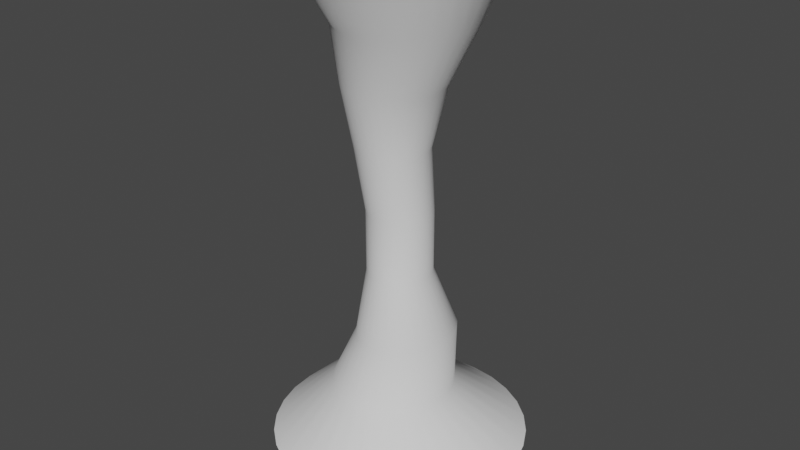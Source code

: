 # Source: tornado.blend  (saved by Blender 3.6.11; exported with 4.5.12 LTS)
import bpy
from mathutils import Matrix  # noqa: F401  (used for matrix-valued properties, if any)

bpy.ops.wm.read_factory_settings(use_empty=True)
scene = bpy.context.scene
scene.name = 'Scene'

# ---- collections
col_collection = bpy.data.collections.new('Collection'); scene.collection.children.link(col_collection)

# ---- world
world_world = bpy.data.worlds.new('World'); scene.world = world_world
world_world.use_nodes = True; world_world.node_tree.nodes.clear()
_N = world_world.node_tree.nodes; _L = world_world.node_tree.links
n0 = _N.new('ShaderNodeOutputWorld'); n0.name = 'World Output'; n0.location = (300, 300)
n1 = _N.new('ShaderNodeBackground'); n1.name = 'Background'; n1.location = (10, 300)
n1.inputs[0].default_value = (0.05088, 0.05088, 0.05088, 1.0)
_L.new(n1.outputs[0], n0.inputs[0])
n0.is_active_output = True
world_world.color = (0.05088, 0.05088, 0.05088)
world_world.use_sun_shadow = False
world_world.sun_shadow_jitter_overblur = 0.0

# ---- meshes
me_cylinder = bpy.data.meshes.new('Cylinder')
me_cylinder.from_pydata([(-1.213e-08, 2.624, -1.0), (-1.254e-08, 1.998, 9.0), (0.5119, 2.574, -1.0), (0.3898, 1.96, 9.0), (1.004, 2.424, -1.0), (0.7646, 1.846, 9.0), (1.458, 2.182, -1.0), (1.11, 1.661, 9.0), (1.855, 1.855, -1.0), (1.413, 1.413, 9.0), (2.182, 1.458, -1.0), (1.661, 1.11, 9.0), (2.424, 1.004, -1.0), (1.846, 0.7646, 9.0), (2.574, 0.5119, -1.0), (1.96, 0.3898, 9.0), (2.624, -2.562e-08, -1.0), (1.998, -1.487e-08, 9.0), (2.574, -0.5119, -1.0), (1.96, -0.3898, 9.0), (2.424, -1.004, -1.0), (1.846, -0.7646, 9.0), (2.182, -1.458, -1.0), (1.661, -1.11, 9.0), (1.855, -1.855, -1.0), (1.413, -1.413, 9.0), (1.458, -2.182, -1.0), (1.11, -1.661, 9.0), (1.004, -2.424, -1.0), (0.7646, -1.846, 9.0), (0.5119, -2.574, -1.0), (0.3898, -1.96, 9.0), (-1.213e-08, -2.624, -1.0), (-1.254e-08, -1.998, 9.0), (-0.5119, -2.574, -1.0), (-0.3898, -1.96, 9.0), (-1.004, -2.424, -1.0), (-0.7646, -1.846, 9.0), (-1.458, -2.182, -1.0), (-1.11, -1.661, 9.0), (-1.855, -1.855, -1.0), (-1.413, -1.413, 9.0), (-2.182, -1.458, -1.0), (-1.661, -1.11, 9.0), (-2.424, -1.004, -1.0), (-1.846, -0.7646, 9.0), (-2.574, -0.5119, -1.0), (-1.96, -0.3898, 9.0), (-2.624, -2.562e-08, -1.0), (-1.998, -1.487e-08, 9.0), (-2.574, 0.5119, -1.0), (-1.96, 0.3898, 9.0), (-2.424, 1.004, -1.0), (-1.846, 0.7646, 9.0), (-2.182, 1.458, -1.0), (-1.661, 1.11, 9.0), (-1.855, 1.855, -1.0), (-1.413, 1.413, 9.0), (-1.458, 2.182, -1.0), (-1.11, 1.661, 9.0), (-1.004, 2.424, -1.0), (-0.7646, 1.846, 9.0), (-0.5119, 2.574, -1.0), (-0.3898, 1.96, 9.0), (3.33e-09, 0.6568, 4.0), (0.1281, 0.6442, 4.0), (0.2514, 0.6068, 4.0), (0.3649, 0.5461, 4.0), (0.4645, 0.4645, 4.0), (0.5461, 0.3649, 4.0), (0.6068, 0.2514, 4.0), (0.6442, 0.1281, 4.0), (0.6568, 3.844e-09, 4.0), (0.6442, -0.1281, 4.0), (0.6068, -0.2514, 4.0), (0.5461, -0.3649, 4.0), (0.4645, -0.4645, 4.0), (0.3649, -0.5461, 4.0), (0.2514, -0.6068, 4.0), (0.1281, -0.6442, 4.0), (3.33e-09, -0.6568, 4.0), (-0.1281, -0.6442, 4.0), (-0.2514, -0.6068, 4.0), (-0.3649, -0.5461, 4.0), (-0.4645, -0.4645, 4.0), (-0.5461, -0.3649, 4.0), (-0.6068, -0.2514, 4.0), (-0.6442, -0.1281, 4.0), (-0.6568, 3.844e-09, 4.0), (-0.6442, 0.1281, 4.0), (-0.6068, 0.2514, 4.0), (-0.5461, 0.3649, 4.0), (-0.4645, 0.4645, 4.0), (-0.3649, 0.5461, 4.0), (-0.2514, 0.6068, 4.0), (-0.1281, 0.6442, 4.0), (-0.1322, 1.0, 6.5), (0.06293, 0.9808, 6.5), (0.2505, 0.9239, 6.5), (0.4234, 0.8315, 6.5), (0.5749, 0.7071, 6.5), (0.6993, 0.5556, 6.5), (0.7917, 0.3827, 6.5), (0.8486, 0.1951, 6.5), (0.8678, 0.0, 6.5), (0.8486, -0.1951, 6.5), (0.7917, -0.3827, 6.5), (0.6993, -0.5556, 6.5), (0.5749, -0.7071, 6.5), (0.4234, -0.8315, 6.5), (0.2505, -0.9239, 6.5), (0.06293, -0.9808, 6.5), (-0.1322, -1.0, 6.5), (-0.3273, -0.9808, 6.5), (-0.5148, -0.9239, 6.5), (-0.6877, -0.8315, 6.5), (-0.8393, -0.7071, 6.5), (-0.9636, -0.5556, 6.5), (-1.056, -0.3827, 6.5), (-1.113, -0.1951, 6.5), (-1.132, 0.0, 6.5), (-1.113, 0.1951, 6.5), (-1.056, 0.3827, 6.5), (-0.9636, 0.5556, 6.5), (-0.8393, 0.7071, 6.5), (-0.6877, 0.8315, 6.5), (-0.5148, 0.9239, 6.5), (-0.3273, 0.9808, 6.5), (-4.551e-10, 0.6524, 2.714), (0.1273, 0.6398, 2.714), (0.2497, 0.6027, 2.714), (0.3624, 0.5424, 2.714), (0.4613, 0.4613, 2.714), (0.5424, 0.3624, 2.714), (0.6027, 0.2497, 2.714), (0.6398, 0.1273, 2.714), (0.6524, 3.26e-09, 2.714), (0.6398, -0.1273, 2.714), (0.6027, -0.2497, 2.714), (0.5424, -0.3624, 2.714), (0.4613, -0.4613, 2.714), (0.3624, -0.5424, 2.714), (0.2497, -0.6027, 2.714), (0.1273, -0.6398, 2.714), (-4.551e-10, -0.6524, 2.714), (-0.1273, -0.6398, 2.714), (-0.2497, -0.6027, 2.714), (-0.3624, -0.5424, 2.714), (-0.4613, -0.4613, 2.714), (-0.5424, -0.3624, 2.714), (-0.6027, -0.2497, 2.714), (-0.6398, -0.1273, 2.714), (-0.6524, 3.26e-09, 2.714), (-0.6398, 0.1273, 2.714), (-0.6027, 0.2497, 2.714), (-0.5424, 0.3624, 2.714), (-0.4613, 0.4613, 2.714), (-0.3624, 0.5424, 2.714), (-0.2497, 0.6027, 2.714), (-0.1273, 0.6398, 2.714), (-0.03043, 0.7213, 5.25), (0.1075, 0.6795, 5.25), (0.2347, 0.6115, 5.25), (0.3461, 0.52, 5.25), (0.4376, 0.4086, 5.25), (0.5056, 0.2814, 5.25), (0.5474, 0.1435, 5.25), (0.5615, 2.28e-09, 5.25), (0.5474, -0.1435, 5.25), (0.5056, -0.2814, 5.25), (0.4376, -0.4086, 5.25), (0.3461, -0.52, 5.25), (0.2347, -0.6115, 5.25), (0.1075, -0.6795, 5.25), (-0.03043, -0.7213, 5.25), (-0.1739, -0.7354, 5.25), (-0.3174, -0.7213, 5.25), (-0.4553, -0.6795, 5.25), (-0.5825, -0.6115, 5.25), (-0.6939, -0.52, 5.25), (-0.7854, -0.4086, 5.25), (-0.8534, -0.2814, 5.25), (-0.8952, -0.1435, 5.25), (-0.9093, 2.28e-09, 5.25), (-0.8952, 0.1435, 5.25), (-0.8534, 0.2814, 5.25), (-0.7854, 0.4086, 5.25), (-0.6939, 0.52, 5.25), (-0.5825, 0.6115, 5.25), (-0.4553, 0.6795, 5.25), (-0.3174, 0.7213, 5.25), (-0.1739, 0.7354, 5.25), (0.1322, 1.343, 7.696), (0.3941, 1.317, 7.696), (0.6461, 1.241, 7.696), (0.8782, 1.117, 7.696), (1.082, 0.9495, 7.696), (1.249, 0.746, 7.696), (1.373, 0.5139, 7.696), (1.449, 0.262, 7.696), (1.475, -5.109e-09, 7.696), (1.449, -0.262, 7.696), (1.373, -0.5139, 7.696), (1.249, -0.746, 7.696), (1.082, -0.9495, 7.696), (0.8782, -1.117, 7.696), (0.6461, -1.241, 7.696), (0.3941, -1.317, 7.696), (0.1322, -1.343, 7.696), (-0.1298, -1.317, 7.696), (-0.3817, -1.241, 7.696), (-0.6139, -1.117, 7.696), (-0.8174, -0.9495, 7.696), (-0.9844, -0.746, 7.696), (-1.108, -0.5139, 7.696), (-1.185, -0.262, 7.696), (-1.211, -5.109e-09, 7.696), (-1.185, 0.262, 7.696), (-1.108, 0.5139, 7.696), (-0.9844, 0.746, 7.696), (-0.8174, 0.9495, 7.696), (-0.6139, 1.117, 7.696), (-0.3817, 1.241, 7.696), (-0.1298, 1.317, 7.696), (0.07039, 1.228, 0.1195), (0.3053, 1.157, 0.1195), (0.5218, 1.041, 0.1195), (0.7115, 0.8854, 0.1195), (0.8673, 0.6957, 0.1195), (0.983, 0.4792, 0.1195), (1.054, 0.2443, 0.1195), (1.078, -1.228e-08, 0.1195), (1.054, -0.2443, 0.1195), (0.983, -0.4792, 0.1195), (0.8673, -0.6957, 0.1195), (0.7115, -0.8854, 0.1195), (0.5218, -1.041, 0.1195), (0.3053, -1.157, 0.1195), (0.07039, -1.228, 0.1195), (-0.1739, -1.252, 0.1195), (-0.4182, -1.228, 0.1195), (-0.6531, -1.157, 0.1195), (-0.8696, -1.041, 0.1195), (-1.059, -0.8854, 0.1195), (-1.215, -0.6957, 0.1195), (-1.331, -0.4792, 0.1195), (-1.402, -0.2443, 0.1195), (-1.426, -1.228e-08, 0.1195), (-1.402, 0.2443, 0.1195), (-1.331, 0.4792, 0.1195), (-1.215, 0.6957, 0.1195), (-1.059, 0.8854, 0.1195), (-0.8696, 1.041, 0.1195), (-0.6531, 1.157, 0.1195), (-0.4182, 1.228, 0.1195), (-0.1739, 1.252, 0.1195), (0.1809, 1.102, 1.459), (-0.00193, 1.081, 1.459), (-0.1777, 1.018, 1.459), (-0.3397, 0.9166, 1.459), (-0.4817, 0.7795, 1.459), (-0.5982, 0.6124, 1.459), (-0.6848, 0.4219, 1.459), (-0.7381, 0.2151, 1.459), (-0.7561, -6.475e-09, 1.459), (-0.7381, -0.2151, 1.459), (-0.6848, -0.4219, 1.459), (-0.5982, -0.6124, 1.459), (-0.4817, -0.7795, 1.459), (-0.3397, -0.9166, 1.459), (-0.1777, -1.018, 1.459), (-0.00193, -1.081, 1.459), (0.1809, -1.102, 1.459), (0.3636, -1.081, 1.459), (0.5394, -1.018, 1.459), (0.7014, -0.9166, 1.459), (0.8434, -0.7795, 1.459), (0.9599, -0.6124, 1.459), (1.046, -0.4219, 1.459), (1.1, -0.2151, 1.459), (1.118, -6.475e-09, 1.459), (1.1, 0.2151, 1.459), (1.046, 0.4219, 1.459), (0.9599, 0.6124, 1.459), (0.8434, 0.7795, 1.459), (0.7014, 0.9166, 1.459), (0.5394, 1.018, 1.459), (0.3636, 1.081, 1.459)], [], [(192, 1, 3, 193), (193, 3, 5, 194), (194, 5, 7, 195), (195, 7, 9, 196), (196, 9, 11, 197), (197, 11, 13, 198), (198, 13, 15, 199), (199, 15, 17, 200), (200, 17, 19, 201), (201, 19, 21, 202), (202, 21, 23, 203), (203, 23, 25, 204), (204, 25, 27, 205), (205, 27, 29, 206), (206, 29, 31, 207), (207, 31, 33, 208), (208, 33, 35, 209), (209, 35, 37, 210), (210, 37, 39, 211), (211, 39, 41, 212), (212, 41, 43, 213), (213, 43, 45, 214), (214, 45, 47, 215), (215, 47, 49, 216), (216, 49, 51, 217), (217, 51, 53, 218), (218, 53, 55, 219), (219, 55, 57, 220), (220, 57, 59, 221), (221, 59, 61, 222), (222, 61, 63, 223), (223, 63, 1, 192), (159, 95, 64, 128), (158, 94, 95, 159), (157, 93, 94, 158), (156, 92, 93, 157), (155, 91, 92, 156), (154, 90, 91, 155), (153, 89, 90, 154), (152, 88, 89, 153), (151, 87, 88, 152), (150, 86, 87, 151), (149, 85, 86, 150), (148, 84, 85, 149), (147, 83, 84, 148), (146, 82, 83, 147), (145, 81, 82, 146), (144, 80, 81, 145), (143, 79, 80, 144), (142, 78, 79, 143), (141, 77, 78, 142), (140, 76, 77, 141), (139, 75, 76, 140), (138, 74, 75, 139), (137, 73, 74, 138), (136, 72, 73, 137), (135, 71, 72, 136), (134, 70, 71, 135), (133, 69, 70, 134), (132, 68, 69, 133), (131, 67, 68, 132), (130, 66, 67, 131), (129, 65, 66, 130), (128, 64, 65, 129), (190, 127, 96, 191), (189, 126, 127, 190), (188, 125, 126, 189), (187, 124, 125, 188), (186, 123, 124, 187), (185, 122, 123, 186), (184, 121, 122, 185), (183, 120, 121, 184), (182, 119, 120, 183), (181, 118, 119, 182), (180, 117, 118, 181), (179, 116, 117, 180), (178, 115, 116, 179), (177, 114, 115, 178), (176, 113, 114, 177), (175, 112, 113, 176), (174, 111, 112, 175), (173, 110, 111, 174), (172, 109, 110, 173), (171, 108, 109, 172), (170, 107, 108, 171), (169, 106, 107, 170), (168, 105, 106, 169), (167, 104, 105, 168), (166, 103, 104, 167), (165, 102, 103, 166), (164, 101, 102, 165), (163, 100, 101, 164), (162, 99, 100, 163), (161, 98, 99, 162), (160, 97, 98, 161), (191, 96, 97, 160), (257, 256, 255, 254), (257, 254, 253, 258), (64, 191, 160, 65), (65, 160, 161, 66), (66, 161, 162, 67), (67, 162, 163, 68), (68, 163, 164, 69), (69, 164, 165, 70), (70, 165, 166, 71), (71, 166, 167, 72), (72, 167, 168, 73), (73, 168, 169, 74), (74, 169, 170, 75), (75, 170, 171, 76), (76, 171, 172, 77), (77, 172, 173, 78), (78, 173, 174, 79), (79, 174, 175, 80), (80, 175, 176, 81), (81, 176, 177, 82), (82, 177, 178, 83), (83, 178, 179, 84), (84, 179, 180, 85), (85, 180, 181, 86), (86, 181, 182, 87), (87, 182, 183, 88), (88, 183, 184, 89), (89, 184, 185, 90), (90, 185, 186, 91), (91, 186, 187, 92), (92, 187, 188, 93), (93, 188, 189, 94), (94, 189, 190, 95), (95, 190, 191, 64), (127, 223, 192, 96), (126, 222, 223, 127), (125, 221, 222, 126), (124, 220, 221, 125), (123, 219, 220, 124), (122, 218, 219, 123), (121, 217, 218, 122), (120, 216, 217, 121), (119, 215, 216, 120), (118, 214, 215, 119), (117, 213, 214, 118), (116, 212, 213, 117), (115, 211, 212, 116), (114, 210, 211, 115), (113, 209, 210, 114), (112, 208, 209, 113), (111, 207, 208, 112), (110, 206, 207, 111), (109, 205, 206, 110), (108, 204, 205, 109), (107, 203, 204, 108), (106, 202, 203, 107), (105, 201, 202, 106), (104, 200, 201, 105), (103, 199, 200, 104), (102, 198, 199, 103), (101, 197, 198, 102), (100, 196, 197, 101), (99, 195, 196, 100), (98, 194, 195, 99), (97, 193, 194, 98), (96, 192, 193, 97), (0, 255, 224, 2), (2, 224, 225, 4), (4, 225, 226, 6), (6, 226, 227, 8), (8, 227, 228, 10), (10, 228, 229, 12), (12, 229, 230, 14), (14, 230, 231, 16), (16, 231, 232, 18), (18, 232, 233, 20), (20, 233, 234, 22), (22, 234, 235, 24), (24, 235, 236, 26), (26, 236, 237, 28), (28, 237, 238, 30), (30, 238, 239, 32), (32, 239, 240, 34), (34, 240, 241, 36), (36, 241, 242, 38), (38, 242, 243, 40), (40, 243, 244, 42), (42, 244, 245, 44), (44, 245, 246, 46), (46, 246, 247, 48), (48, 247, 248, 50), (50, 248, 249, 52), (52, 249, 250, 54), (54, 250, 251, 56), (56, 251, 252, 58), (58, 252, 253, 60), (60, 253, 254, 62), (62, 254, 255, 0), (258, 253, 252, 259), (259, 252, 251, 260), (260, 251, 250, 261), (261, 250, 249, 262), (262, 249, 248, 263), (263, 248, 247, 264), (264, 247, 246, 265), (265, 246, 245, 266), (266, 245, 244, 267), (267, 244, 243, 268), (268, 243, 242, 269), (269, 242, 241, 270), (270, 241, 240, 271), (271, 240, 239, 272), (272, 239, 238, 273), (273, 238, 237, 274), (274, 237, 236, 275), (275, 236, 235, 276), (276, 235, 234, 277), (277, 234, 233, 278), (278, 233, 232, 279), (279, 232, 231, 280), (280, 231, 230, 281), (281, 230, 229, 282), (282, 229, 228, 283), (283, 228, 227, 284), (284, 227, 226, 285), (285, 226, 225, 286), (286, 225, 224, 287), (256, 128, 129, 287), (255, 256, 287, 224), (130, 286, 287, 129), (131, 285, 286, 130), (132, 284, 285, 131), (133, 283, 284, 132), (134, 282, 283, 133), (135, 281, 282, 134), (136, 280, 281, 135), (137, 279, 280, 136), (138, 278, 279, 137), (139, 277, 278, 138), (140, 276, 277, 139), (141, 275, 276, 140), (142, 274, 275, 141), (143, 273, 274, 142), (144, 272, 273, 143), (145, 271, 272, 144), (146, 270, 271, 145), (147, 269, 270, 146), (148, 268, 269, 147), (149, 267, 268, 148), (150, 266, 267, 149), (151, 265, 266, 150), (152, 264, 265, 151), (153, 263, 264, 152), (154, 262, 263, 153), (155, 261, 262, 154), (156, 260, 261, 155), (157, 259, 260, 156), (158, 258, 259, 157), (159, 257, 258, 158), (159, 128, 256, 257)])
me_cylinder.polygons.foreach_set('use_smooth', [True] * 256)
_uv = me_cylinder.uv_layers.new(name='UVMap')
_uv.uv.foreach_set('vector', [1.0, 0.8696, 1.0, 1.0, 0.9688, 1.0, 0.9688, 0.8696, 0.9688, 0.8696, 0.9688, 1.0, 0.9375, 1.0, 0.9375, 0.8696, 0.9375, 0.8696, 0.9375, 1.0, 0.9062, 1.0, 0.9062, 0.8696, 0.9062, 0.8696, 0.9062, 1.0, 0.875, 1.0, 0.875, 0.8696, 0.875, 0.8696, 0.875, 1.0, 0.8438, 1.0, 0.8438, 0.8696, 0.8438, 0.8696, 0.8438, 1.0, 0.8125, 1.0, 0.8125, 0.8696, 0.8125, 0.8696, 0.8125, 1.0, 0.7812, 1.0, 0.7812, 0.8696, 0.7812, 0.8696, 0.7812, 1.0, 0.75, 1.0, 0.75, 0.8696, 0.75, 0.8696, 0.75, 1.0, 0.7188, 1.0, 0.7188, 0.8696, 0.7188, 0.8696, 0.7188, 1.0, 0.6875, 1.0, 0.6875, 0.8696, 0.6875, 0.8696, 0.6875, 1.0, 0.6562, 1.0, 0.6562, 0.8696, 0.6562, 0.8696, 0.6562, 1.0, 0.625, 1.0, 0.625, 0.8696, 0.625, 0.8696, 0.625, 1.0, 0.5938, 1.0, 0.5938, 0.8696, 0.5938, 0.8696, 0.5938, 1.0, 0.5625, 1.0, 0.5625, 0.8696, 0.5625, 0.8696, 0.5625, 1.0, 0.5312, 1.0, 0.5312, 0.8696, 0.5312, 0.8696, 0.5312, 1.0, 0.5, 1.0, 0.5, 0.8696, 0.5, 0.8696, 0.5, 1.0, 0.4688, 1.0, 0.4688, 0.8696, 0.4688, 0.8696, 0.4688, 1.0, 0.4375, 1.0, 0.4375, 0.8696, 0.4375, 0.8696, 0.4375, 1.0, 0.4062, 1.0, 0.4062, 0.8696, 0.4062, 0.8696, 0.4062, 1.0, 0.375, 1.0, 0.375, 0.8696, 0.375, 0.8696, 0.375, 1.0, 0.3438, 1.0, 0.3438, 0.8696, 0.3438, 0.8696, 0.3438, 1.0, 0.3125, 1.0, 0.3125, 0.8696, 0.3125, 0.8696, 0.3125, 1.0, 0.2812, 1.0, 0.2812, 0.8696, 0.2812, 0.8696, 0.2812, 1.0, 0.25, 1.0, 0.25, 0.8696, 0.25, 0.8696, 0.25, 1.0, 0.2188, 1.0, 0.2188, 0.8696, 0.2188, 0.8696, 0.2188, 1.0, 0.1875, 1.0, 0.1875, 0.8696, 0.1875, 0.8696, 0.1875, 1.0, 0.1562, 1.0, 0.1562, 0.8696, 0.1562, 0.8696, 0.1562, 1.0, 0.125, 1.0, 0.125, 0.8696, 0.125, 0.8696, 0.125, 1.0, 0.09375, 1.0, 0.09375, 0.8696, 0.09375, 0.8696, 0.09375, 1.0, 0.0625, 1.0, 0.0625, 0.8696, 0.0625, 0.8696, 0.0625, 1.0, 0.03125, 1.0, 0.03125, 0.8696, 0.03125, 0.8696, 0.03125, 1.0, 0.0, 1.0, 0.0, 0.8696, 0.03125, 0.3714, 0.03125, 0.5, 0.0, 0.5, 0.0, 0.3714, 0.0625, 0.3714, 0.0625, 0.5, 0.03125, 0.5, 0.03125, 0.3714, 0.09375, 0.3714, 0.09375, 0.5, 0.0625, 0.5, 0.0625, 0.3714, 0.125, 0.3714, 0.125, 0.5, 0.09375, 0.5, 0.09375, 0.3714, 0.1562, 0.3714, 0.1562, 0.5, 0.125, 0.5, 0.125, 0.3714, 0.1875, 0.3714, 0.1875, 0.5, 0.1562, 0.5, 0.1562, 0.3714, 0.2188, 0.3714, 0.2188, 0.5, 0.1875, 0.5, 0.1875, 0.3714, 0.25, 0.3714, 0.25, 0.5, 0.2188, 0.5, 0.2188, 0.3714, 0.2812, 0.3714, 0.2812, 0.5, 0.25, 0.5, 0.25, 0.3714, 0.3125, 0.3714, 0.3125, 0.5, 0.2812, 0.5, 0.2812, 0.3714, 0.3438, 0.3714, 0.3438, 0.5, 0.3125, 0.5, 0.3125, 0.3714, 0.375, 0.3714, 0.375, 0.5, 0.3438, 0.5, 0.3438, 0.3714, 0.4062, 0.3714, 0.4062, 0.5, 0.375, 0.5, 0.375, 0.3714, 0.4375, 0.3714, 0.4375, 0.5, 0.4062, 0.5, 0.4062, 0.3714, 0.4688, 0.3714, 0.4688, 0.5, 0.4375, 0.5, 0.4375, 0.3714, 0.5, 0.3714, 0.5, 0.5, 0.4688, 0.5, 0.4688, 0.3714, 0.5312, 0.3714, 0.5312, 0.5, 0.5, 0.5, 0.5, 0.3714, 0.5625, 0.3714, 0.5625, 0.5, 0.5312, 0.5, 0.5312, 0.3714, 0.5938, 0.3714, 0.5938, 0.5, 0.5625, 0.5, 0.5625, 0.3714, 0.625, 0.3714, 0.625, 0.5, 0.5938, 0.5, 0.5938, 0.3714, 0.6562, 0.3714, 0.6562, 0.5, 0.625, 0.5, 0.625, 0.3714, 0.6875, 0.3714, 0.6875, 0.5, 0.6562, 0.5, 0.6562, 0.3714, 0.7188, 0.3714, 0.7188, 0.5, 0.6875, 0.5, 0.6875, 0.3714, 0.75, 0.3714, 0.75, 0.5, 0.7188, 0.5, 0.7188, 0.3714, 0.7812, 0.3714, 0.7812, 0.5, 0.75, 0.5, 0.75, 0.3714, 0.8125, 0.3714, 0.8125, 0.5, 0.7812, 0.5, 0.7812, 0.3714, 0.8438, 0.3714, 0.8438, 0.5, 0.8125, 0.5, 0.8125, 0.3714, 0.875, 0.3714, 0.875, 0.5, 0.8438, 0.5, 0.8438, 0.3714, 0.9062, 0.3714, 0.9062, 0.5, 0.875, 0.5, 0.875, 0.3714, 0.9375, 0.3714, 0.9375, 0.5, 0.9062, 0.5, 0.9062, 0.3714, 0.9688, 0.3714, 0.9688, 0.5, 0.9375, 0.5, 0.9375, 0.3714, 1.0, 0.3714, 1.0, 0.5, 0.9688, 0.5, 0.9688, 0.3714, 0.03125, 0.625, 0.03125, 0.75, 0.0, 0.75, 0.0, 0.625, 0.0625, 0.625, 0.0625, 0.75, 0.03125, 0.75, 0.03125, 0.625, 0.09375, 0.625, 0.09375, 0.75, 0.0625, 0.75, 0.0625, 0.625, 0.125, 0.625, 0.125, 0.75, 0.09375, 0.75, 0.09375, 0.625, 0.1562, 0.625, 0.1562, 0.75, 0.125, 0.75, 0.125, 0.625, 0.1875, 0.625, 0.1875, 0.75, 0.1562, 0.75, 0.1562, 0.625, 0.2188, 0.625, 0.2188, 0.75, 0.1875, 0.75, 0.1875, 0.625, 0.25, 0.625, 0.25, 0.75, 0.2188, 0.75, 0.2188, 0.625, 0.2812, 0.625, 0.2812, 0.75, 0.25, 0.75, 0.25, 0.625, 0.3125, 0.625, 0.3125, 0.75, 0.2812, 0.75, 0.2812, 0.625, 0.3438, 0.625, 0.3438, 0.75, 0.3125, 0.75, 0.3125, 0.625, 0.375, 0.625, 0.375, 0.75, 0.3438, 0.75, 0.3438, 0.625, 0.4062, 0.625, 0.4062, 0.75, 0.375, 0.75, 0.375, 0.625, 0.4375, 0.625, 0.4375, 0.75, 0.4062, 0.75, 0.4062, 0.625, 0.4688, 0.625, 0.4688, 0.75, 0.4375, 0.75, 0.4375, 0.625, 0.5, 0.625, 0.5, 0.75, 0.4688, 0.75, 0.4688, 0.625, 0.5312, 0.625, 0.5312, 0.75, 0.5, 0.75, 0.5, 0.625, 0.5625, 0.625, 0.5625, 0.75, 0.5312, 0.75, 0.5312, 0.625, 0.5938, 0.625, 0.5938, 0.75, 0.5625, 0.75, 0.5625, 0.625, 0.625, 0.625, 0.625, 0.75, 0.5938, 0.75, 0.5938, 0.625, 0.6562, 0.625, 0.6562, 0.75, 0.625, 0.75, 0.625, 0.625, 0.6875, 0.625, 0.6875, 0.75, 0.6562, 0.75, 0.6562, 0.625, 0.7188, 0.625, 0.7188, 0.75, 0.6875, 0.75, 0.6875, 0.625, 0.75, 0.625, 0.75, 0.75, 0.7188, 0.75, 0.7188, 0.625, 0.7812, 0.625, 0.7812, 0.75, 0.75, 0.75, 0.75, 0.625, 0.8125, 0.625, 0.8125, 0.75, 0.7812, 0.75, 0.7812, 0.625, 0.8438, 0.625, 0.8438, 0.75, 0.8125, 0.75, 0.8125, 0.625, 0.875, 0.625, 0.875, 0.75, 0.8438, 0.75, 0.8438, 0.625, 0.9062, 0.625, 0.9062, 0.75, 0.875, 0.75, 0.875, 0.625, 0.9375, 0.625, 0.9375, 0.75, 0.9062, 0.75, 0.9062, 0.625, 0.9688, 0.625, 0.9688, 0.75, 0.9375, 0.75, 0.9375, 0.625, 1.0, 0.625, 1.0, 0.75, 0.9688, 0.75, 0.9688, 0.625, 0.03125, 0.2459, 0.0, 0.2459, 0.0, 0.112, 0.03125, 0.112, 0.03125, 0.2459, 0.03125, 0.112, 0.0625, 0.112, 0.0625, 0.2459, 1.0, 0.5, 1.0, 0.625, 0.9688, 0.625, 0.9688, 0.5, 0.9688, 0.5, 0.9688, 0.625, 0.9375, 0.625, 0.9375, 0.5, 0.9375, 0.5, 0.9375, 0.625, 0.9062, 0.625, 0.9062, 0.5, 0.9062, 0.5, 0.9062, 0.625, 0.875, 0.625, 0.875, 0.5, 0.875, 0.5, 0.875, 0.625, 0.8438, 0.625, 0.8438, 0.5, 0.8438, 0.5, 0.8438, 0.625, 0.8125, 0.625, 0.8125, 0.5, 0.8125, 0.5, 0.8125, 0.625, 0.7812, 0.625, 0.7812, 0.5, 0.7812, 0.5, 0.7812, 0.625, 0.75, 0.625, 0.75, 0.5, 0.75, 0.5, 0.75, 0.625, 0.7188, 0.625, 0.7188, 0.5, 0.7188, 0.5, 0.7188, 0.625, 0.6875, 0.625, 0.6875, 0.5, 0.6875, 0.5, 0.6875, 0.625, 0.6562, 0.625, 0.6562, 0.5, 0.6562, 0.5, 0.6562, 0.625, 0.625, 0.625, 0.625, 0.5, 0.625, 0.5, 0.625, 0.625, 0.5938, 0.625, 0.5938, 0.5, 0.5938, 0.5, 0.5938, 0.625, 0.5625, 0.625, 0.5625, 0.5, 0.5625, 0.5, 0.5625, 0.625, 0.5312, 0.625, 0.5312, 0.5, 0.5312, 0.5, 0.5312, 0.625, 0.5, 0.625, 0.5, 0.5, 0.5, 0.5, 0.5, 0.625, 0.4688, 0.625, 0.4688, 0.5, 0.4688, 0.5, 0.4688, 0.625, 0.4375, 0.625, 0.4375, 0.5, 0.4375, 0.5, 0.4375, 0.625, 0.4062, 0.625, 0.4062, 0.5, 0.4062, 0.5, 0.4062, 0.625, 0.375, 0.625, 0.375, 0.5, 0.375, 0.5, 0.375, 0.625, 0.3438, 0.625, 0.3438, 0.5, 0.3438, 0.5, 0.3438, 0.625, 0.3125, 0.625, 0.3125, 0.5, 0.3125, 0.5, 0.3125, 0.625, 0.2812, 0.625, 0.2812, 0.5, 0.2812, 0.5, 0.2812, 0.625, 0.25, 0.625, 0.25, 0.5, 0.25, 0.5, 0.25, 0.625, 0.2188, 0.625, 0.2188, 0.5, 0.2188, 0.5, 0.2188, 0.625, 0.1875, 0.625, 0.1875, 0.5, 0.1875, 0.5, 0.1875, 0.625, 0.1562, 0.625, 0.1562, 0.5, 0.1562, 0.5, 0.1562, 0.625, 0.125, 0.625, 0.125, 0.5, 0.125, 0.5, 0.125, 0.625, 0.09375, 0.625, 0.09375, 0.5, 0.09375, 0.5, 0.09375, 0.625, 0.0625, 0.625, 0.0625, 0.5, 0.0625, 0.5, 0.0625, 0.625, 0.03125, 0.625, 0.03125, 0.5, 0.03125, 0.5, 0.03125, 0.625, 0.0, 0.625, 0.0, 0.5, 0.03125, 0.75, 0.03125, 0.8696, 0.0, 0.8696, 0.0, 0.75, 0.0625, 0.75, 0.0625, 0.8696, 0.03125, 0.8696, 0.03125, 0.75, 0.09375, 0.75, 0.09375, 0.8696, 0.0625, 0.8696, 0.0625, 0.75, 0.125, 0.75, 0.125, 0.8696, 0.09375, 0.8696, 0.09375, 0.75, 0.1562, 0.75, 0.1562, 0.8696, 0.125, 0.8696, 0.125, 0.75, 0.1875, 0.75, 0.1875, 0.8696, 0.1562, 0.8696, 0.1562, 0.75, 0.2188, 0.75, 0.2188, 0.8696, 0.1875, 0.8696, 0.1875, 0.75, 0.25, 0.75, 0.25, 0.8696, 0.2188, 0.8696, 0.2188, 0.75, 0.2812, 0.75, 0.2812, 0.8696, 0.25, 0.8696, 0.25, 0.75, 0.3125, 0.75, 0.3125, 0.8696, 0.2812, 0.8696, 0.2812, 0.75, 0.3438, 0.75, 0.3438, 0.8696, 0.3125, 0.8696, 0.3125, 0.75, 0.375, 0.75, 0.375, 0.8696, 0.3438, 0.8696, 0.3438, 0.75, 0.4062, 0.75, 0.4062, 0.8696, 0.375, 0.8696, 0.375, 0.75, 0.4375, 0.75, 0.4375, 0.8696, 0.4062, 0.8696, 0.4062, 0.75, 0.4688, 0.75, 0.4688, 0.8696, 0.4375, 0.8696, 0.4375, 0.75, 0.5, 0.75, 0.5, 0.8696, 0.4688, 0.8696, 0.4688, 0.75, 0.5312, 0.75, 0.5312, 0.8696, 0.5, 0.8696, 0.5, 0.75, 0.5625, 0.75, 0.5625, 0.8696, 0.5312, 0.8696, 0.5312, 0.75, 0.5938, 0.75, 0.5938, 0.8696, 0.5625, 0.8696, 0.5625, 0.75, 0.625, 0.75, 0.625, 0.8696, 0.5938, 0.8696, 0.5938, 0.75, 0.6562, 0.75, 0.6562, 0.8696, 0.625, 0.8696, 0.625, 0.75, 0.6875, 0.75, 0.6875, 0.8696, 0.6562, 0.8696, 0.6562, 0.75, 0.7188, 0.75, 0.7188, 0.8696, 0.6875, 0.8696, 0.6875, 0.75, 0.75, 0.75, 0.75, 0.8696, 0.7188, 0.8696, 0.7188, 0.75, 0.7812, 0.75, 0.7812, 0.8696, 0.75, 0.8696, 0.75, 0.75, 0.8125, 0.75, 0.8125, 0.8696, 0.7812, 0.8696, 0.7812, 0.75, 0.8438, 0.75, 0.8438, 0.8696, 0.8125, 0.8696, 0.8125, 0.75, 0.875, 0.75, 0.875, 0.8696, 0.8438, 0.8696, 0.8438, 0.75, 0.9062, 0.75, 0.9062, 0.8696, 0.875, 0.8696, 0.875, 0.75, 0.9375, 0.75, 0.9375, 0.8696, 0.9062, 0.8696, 0.9062, 0.75, 0.9688, 0.75, 0.9688, 0.8696, 0.9375, 0.8696, 0.9375, 0.75, 1.0, 0.75, 1.0, 0.8696, 0.9688, 0.8696, 0.9688, 0.75, 1.0, 0.0, 1.0, 0.112, 0.9688, 0.112, 0.9688, 0.0, 0.9688, 0.0, 0.9688, 0.112, 0.9375, 0.112, 0.9375, 0.0, 0.9375, 0.0, 0.9375, 0.112, 0.9062, 0.112, 0.9062, 0.0, 0.9062, 0.0, 0.9062, 0.112, 0.875, 0.112, 0.875, 0.0, 0.875, 0.0, 0.875, 0.112, 0.8438, 0.112, 0.8438, 0.0, 0.8438, 0.0, 0.8438, 0.112, 0.8125, 0.112, 0.8125, 0.0, 0.8125, 0.0, 0.8125, 0.112, 0.7813, 0.112, 0.7812, 0.0, 0.7812, 0.0, 0.7813, 0.112, 0.75, 0.112, 0.75, 0.0, 0.75, 0.0, 0.75, 0.112, 0.7188, 0.112, 0.7188, 0.0, 0.7188, 0.0, 0.7188, 0.112, 0.6875, 0.112, 0.6875, 0.0, 0.6875, 0.0, 0.6875, 0.112, 0.6562, 0.112, 0.6562, 0.0, 0.6562, 0.0, 0.6562, 0.112, 0.625, 0.112, 0.625, 0.0, 0.625, 0.0, 0.625, 0.112, 0.5938, 0.112, 0.5938, 0.0, 0.5938, 0.0, 0.5938, 0.112, 0.5625, 0.112, 0.5625, 0.0, 0.5625, 0.0, 0.5625, 0.112, 0.5312, 0.112, 0.5312, 0.0, 0.5312, 0.0, 0.5312, 0.112, 0.5, 0.112, 0.5, 0.0, 0.5, 0.0, 0.5, 0.112, 0.4688, 0.112, 0.4688, 0.0, 0.4688, 0.0, 0.4688, 0.112, 0.4375, 0.112, 0.4375, 0.0, 0.4375, 0.0, 0.4375, 0.112, 0.4062, 0.112, 0.4062, 0.0, 0.4062, 0.0, 0.4062, 0.112, 0.375, 0.112, 0.375, 0.0, 0.375, 0.0, 0.375, 0.112, 0.3438, 0.112, 0.3438, 0.0, 0.3438, 0.0, 0.3438, 0.112, 0.3125, 0.112, 0.3125, 0.0, 0.3125, 0.0, 0.3125, 0.112, 0.2812, 0.112, 0.2812, 0.0, 0.2812, 0.0, 0.2812, 0.112, 0.25, 0.112, 0.25, 0.0, 0.25, 0.0, 0.25, 0.112, 0.2187, 0.112, 0.2188, 0.0, 0.2188, 0.0, 0.2187, 0.112, 0.1875, 0.112, 0.1875, 0.0, 0.1875, 0.0, 0.1875, 0.112, 0.1562, 0.112, 0.1562, 0.0, 0.1562, 0.0, 0.1562, 0.112, 0.125, 0.112, 0.125, 0.0, 0.125, 0.0, 0.125, 0.112, 0.09375, 0.112, 0.09375, 0.0, 0.09375, 0.0, 0.09375, 0.112, 0.0625, 0.112, 0.0625, 0.0, 0.0625, 0.0, 0.0625, 0.112, 0.03125, 0.112, 0.03125, 0.0, 0.03125, 0.0, 0.03125, 0.112, 0.0, 0.112, 0.0, 0.0, 0.0625, 0.2459, 0.0625, 0.112, 0.09375, 0.112, 0.09375, 0.2459, 0.09375, 0.2459, 0.09375, 0.112, 0.125, 0.112, 0.125, 0.2459, 0.125, 0.2459, 0.125, 0.112, 0.1562, 0.112, 0.1562, 0.2459, 0.1562, 0.2459, 0.1562, 0.112, 0.1875, 0.112, 0.1875, 0.2459, 0.1875, 0.2459, 0.1875, 0.112, 0.2187, 0.112, 0.2188, 0.2459, 0.2188, 0.2459, 0.2187, 0.112, 0.25, 0.112, 0.25, 0.2459, 0.25, 0.2459, 0.25, 0.112, 0.2812, 0.112, 0.2812, 0.2459, 0.2812, 0.2459, 0.2812, 0.112, 0.3125, 0.112, 0.3125, 0.2459, 0.3125, 0.2459, 0.3125, 0.112, 0.3438, 0.112, 0.3438, 0.2459, 0.3438, 0.2459, 0.3438, 0.112, 0.375, 0.112, 0.375, 0.2459, 0.375, 0.2459, 0.375, 0.112, 0.4062, 0.112, 0.4062, 0.2459, 0.4062, 0.2459, 0.4062, 0.112, 0.4375, 0.112, 0.4375, 0.2459, 0.4375, 0.2459, 0.4375, 0.112, 0.4688, 0.112, 0.4687, 0.2459, 0.4687, 0.2459, 0.4688, 0.112, 0.5, 0.112, 0.5, 0.2459, 0.5, 0.2459, 0.5, 0.112, 0.5312, 0.112, 0.5312, 0.2459, 0.5312, 0.2459, 0.5312, 0.112, 0.5625, 0.112, 0.5625, 0.2459, 0.5625, 0.2459, 0.5625, 0.112, 0.5938, 0.112, 0.5937, 0.2459, 0.5937, 0.2459, 0.5938, 0.112, 0.625, 0.112, 0.625, 0.2459, 0.625, 0.2459, 0.625, 0.112, 0.6562, 0.112, 0.6562, 0.2459, 0.6562, 0.2459, 0.6562, 0.112, 0.6875, 0.112, 0.6875, 0.2459, 0.6875, 0.2459, 0.6875, 0.112, 0.7188, 0.112, 0.7187, 0.2459, 0.7187, 0.2459, 0.7188, 0.112, 0.75, 0.112, 0.75, 0.2459, 0.75, 0.2459, 0.75, 0.112, 0.7813, 0.112, 0.7812, 0.2459, 0.7812, 0.2459, 0.7813, 0.112, 0.8125, 0.112, 0.8125, 0.2459, 0.8125, 0.2459, 0.8125, 0.112, 0.8438, 0.112, 0.8438, 0.2459, 0.8438, 0.2459, 0.8438, 0.112, 0.875, 0.112, 0.875, 0.2459, 0.875, 0.2459, 0.875, 0.112, 0.9062, 0.112, 0.9062, 0.2459, 0.9062, 0.2459, 0.9062, 0.112, 0.9375, 0.112, 0.9375, 0.2459, 0.9375, 0.2459, 0.9375, 0.112, 0.9688, 0.112, 0.9688, 0.2459, 1.0, 0.2459, 1.0, 0.3714, 0.9688, 0.3714, 0.9688, 0.2459, 1.0, 0.112, 1.0, 0.2459, 0.9688, 0.2459, 0.9688, 0.112, 0.9375, 0.3714, 0.9375, 0.2459, 0.9688, 0.2459, 0.9688, 0.3714, 0.9062, 0.3714, 0.9062, 0.2459, 0.9375, 0.2459, 0.9375, 0.3714, 0.875, 0.3714, 0.875, 0.2459, 0.9062, 0.2459, 0.9062, 0.3714, 0.8438, 0.3714, 0.8438, 0.2459, 0.875, 0.2459, 0.875, 0.3714, 0.8125, 0.3714, 0.8125, 0.2459, 0.8438, 0.2459, 0.8438, 0.3714, 0.7812, 0.3714, 0.7812, 0.2459, 0.8125, 0.2459, 0.8125, 0.3714, 0.75, 0.3714, 0.75, 0.2459, 0.7812, 0.2459, 0.7812, 0.3714, 0.7188, 0.3714, 0.7187, 0.2459, 0.75, 0.2459, 0.75, 0.3714, 0.6875, 0.3714, 0.6875, 0.2459, 0.7187, 0.2459, 0.7188, 0.3714, 0.6562, 0.3714, 0.6562, 0.2459, 0.6875, 0.2459, 0.6875, 0.3714, 0.625, 0.3714, 0.625, 0.2459, 0.6562, 0.2459, 0.6562, 0.3714, 0.5938, 0.3714, 0.5937, 0.2459, 0.625, 0.2459, 0.625, 0.3714, 0.5625, 0.3714, 0.5625, 0.2459, 0.5937, 0.2459, 0.5938, 0.3714, 0.5312, 0.3714, 0.5312, 0.2459, 0.5625, 0.2459, 0.5625, 0.3714, 0.5, 0.3714, 0.5, 0.2459, 0.5312, 0.2459, 0.5312, 0.3714, 0.4688, 0.3714, 0.4687, 0.2459, 0.5, 0.2459, 0.5, 0.3714, 0.4375, 0.3714, 0.4375, 0.2459, 0.4687, 0.2459, 0.4688, 0.3714, 0.4062, 0.3714, 0.4062, 0.2459, 0.4375, 0.2459, 0.4375, 0.3714, 0.375, 0.3714, 0.375, 0.2459, 0.4062, 0.2459, 0.4062, 0.3714, 0.3438, 0.3714, 0.3438, 0.2459, 0.375, 0.2459, 0.375, 0.3714, 0.3125, 0.3714, 0.3125, 0.2459, 0.3438, 0.2459, 0.3438, 0.3714, 0.2812, 0.3714, 0.2812, 0.2459, 0.3125, 0.2459, 0.3125, 0.3714, 0.25, 0.3714, 0.25, 0.2459, 0.2812, 0.2459, 0.2812, 0.3714, 0.2188, 0.3714, 0.2188, 0.2459, 0.25, 0.2459, 0.25, 0.3714, 0.1875, 0.3714, 0.1875, 0.2459, 0.2188, 0.2459, 0.2188, 0.3714, 0.1562, 0.3714, 0.1562, 0.2459, 0.1875, 0.2459, 0.1875, 0.3714, 0.125, 0.3714, 0.125, 0.2459, 0.1562, 0.2459, 0.1562, 0.3714, 0.09375, 0.3714, 0.09375, 0.2459, 0.125, 0.2459, 0.125, 0.3714, 0.0625, 0.3714, 0.0625, 0.2459, 0.09375, 0.2459, 0.09375, 0.3714, 0.03125, 0.3714, 0.03125, 0.2459, 0.0625, 0.2459, 0.0625, 0.3714, 0.03125, 0.3714, 0.0, 0.3714, 0.0, 0.2459, 0.03125, 0.2459])
me_cylinder.update()
me_cylinder_001 = bpy.data.meshes.new('Cylinder.001')
me_cylinder_001.from_pydata([(-6.234e-09, 1.587, -0.7139), (-6.234e-09, 1.587, 0.7139), (0.3096, 1.556, -0.7139), (0.3096, 1.556, 0.7139), (0.6072, 1.466, -0.7139), (0.6072, 1.466, 0.7139), (0.8816, 1.319, -0.7139), (0.8816, 1.319, 0.7139), (1.122, 1.122, -0.7139), (1.122, 1.122, 0.7139), (1.319, 0.8816, -0.7139), (1.319, 0.8816, 0.7139), (1.466, 0.6072, -0.7139), (1.466, 0.6072, 0.7139), (1.556, 0.3096, -0.7139), (1.556, 0.3096, 0.7139), (1.587, 4.917e-09, -0.7139), (1.587, 4.917e-09, 0.7139), (1.556, -0.3096, -0.7139), (1.556, -0.3096, 0.7139), (1.466, -0.6072, -0.7139), (1.466, -0.6072, 0.7139), (1.319, -0.8816, -0.7139), (1.319, -0.8816, 0.7139), (1.122, -1.122, -0.7139), (1.122, -1.122, 0.7139), (0.8816, -1.319, -0.7139), (0.8816, -1.319, 0.7139), (0.6072, -1.466, -0.7139), (0.6072, -1.466, 0.7139), (0.3096, -1.556, -0.7139), (0.3096, -1.556, 0.7139), (-6.234e-09, -1.587, -0.7139), (-6.234e-09, -1.587, 0.7139), (-0.3096, -1.556, -0.7139), (-0.3096, -1.556, 0.7139), (-0.6072, -1.466, -0.7139), (-0.6072, -1.466, 0.7139), (-0.8816, -1.319, -0.7139), (-0.8816, -1.319, 0.7139), (-1.122, -1.122, -0.7139), (-1.122, -1.122, 0.7139), (-1.319, -0.8816, -0.7139), (-1.319, -0.8816, 0.7139), (-1.466, -0.6072, -0.7139), (-1.466, -0.6072, 0.7139), (-1.556, -0.3096, -0.7139), (-1.556, -0.3096, 0.7139), (-1.587, 4.917e-09, -0.7139), (-1.587, 4.917e-09, 0.7139), (-1.556, 0.3096, -0.7139), (-1.556, 0.3096, 0.7139), (-1.466, 0.6072, -0.7139), (-1.466, 0.6072, 0.7139), (-1.319, 0.8816, -0.7139), (-1.319, 0.8816, 0.7139), (-1.122, 1.122, -0.7139), (-1.122, 1.122, 0.7139), (-0.8816, 1.319, -0.7139), (-0.8816, 1.319, 0.7139), (-0.6072, 1.466, -0.7139), (-0.6072, 1.466, 0.7139), (-0.3096, 1.556, -0.7139), (-0.3096, 1.556, 0.7139), (-1.894e-08, 2.505, 0.0), (0.4888, 2.457, 0.0), (0.9588, 2.315, 0.0), (1.392, 2.083, 0.0), (1.772, 1.772, 0.0), (2.083, 1.392, 0.0), (2.315, 0.9588, 0.0), (2.457, 0.4888, 0.0), (2.505, -5.224e-09, 0.0), (2.457, -0.4888, 0.0), (2.315, -0.9588, 0.0), (2.083, -1.392, 0.0), (1.772, -1.772, 0.0), (1.392, -2.083, 0.0), (0.9588, -2.315, 0.0), (0.4888, -2.457, 0.0), (-1.894e-08, -2.505, 0.0), (-0.4888, -2.457, 0.0), (-0.9588, -2.315, 0.0), (-1.392, -2.083, 0.0), (-1.772, -1.772, 0.0), (-2.083, -1.392, 0.0), (-2.315, -0.9588, 0.0), (-2.457, -0.4888, 0.0), (-2.505, -5.224e-09, 0.0), (-2.457, 0.4888, 0.0), (-2.315, 0.9588, 0.0), (-2.083, 1.392, 0.0), (-1.772, 1.772, 0.0), (-1.392, 2.083, 0.0), (-0.9588, 2.315, 0.0), (-0.4888, 2.457, 0.0), (-1.259e-08, 2.046, 0.357), (0.3992, 2.007, 0.357), (0.783, 1.89, 0.357), (1.137, 1.701, 0.357), (1.447, 1.447, 0.357), (1.701, 1.137, 0.357), (1.89, 0.783, 0.357), (2.007, 0.3992, 0.357), (2.046, -1.536e-10, 0.357), (2.007, -0.3992, 0.357), (1.89, -0.783, 0.357), (1.701, -1.137, 0.357), (1.447, -1.447, 0.357), (1.137, -1.701, 0.357), (0.783, -1.89, 0.357), (0.3992, -2.007, 0.357), (-1.259e-08, -2.046, 0.357), (-0.3992, -2.007, 0.357), (-0.783, -1.89, 0.357), (-1.137, -1.701, 0.357), (-1.447, -1.447, 0.357), (-1.701, -1.137, 0.357), (-1.89, -0.783, 0.357), (-2.007, -0.3992, 0.357), (-2.046, -1.536e-10, 0.357), (-2.007, 0.3992, 0.357), (-1.89, 0.783, 0.357), (-1.701, 1.137, 0.357), (-1.447, 1.447, 0.357), (-1.137, 1.701, 0.357), (-0.783, 1.89, 0.357), (-0.3992, 2.007, 0.357), (0.3992, 2.007, -0.357), (0.783, 1.89, -0.357), (1.137, 1.701, -0.357), (1.447, 1.447, -0.357), (1.701, 1.137, -0.357), (1.89, 0.783, -0.357), (2.007, 0.3992, -0.357), (2.046, -1.536e-10, -0.357), (2.007, -0.3992, -0.357), (1.89, -0.783, -0.357), (1.701, -1.137, -0.357), (1.447, -1.447, -0.357), (1.137, -1.701, -0.357), (0.783, -1.89, -0.357), (0.3992, -2.007, -0.357), (-1.259e-08, -2.046, -0.357), (-0.3992, -2.007, -0.357), (-0.783, -1.89, -0.357), (-1.137, -1.701, -0.357), (-1.447, -1.447, -0.357), (-1.701, -1.137, -0.357), (-1.89, -0.783, -0.357), (-2.007, -0.3992, -0.357), (-2.046, -1.536e-10, -0.357), (-2.007, 0.3992, -0.357), (-1.89, 0.783, -0.357), (-1.701, 1.137, -0.357), (-1.447, 1.447, -0.357), (-1.137, 1.701, -0.357), (-0.783, 1.89, -0.357), (-0.3992, 2.007, -0.357), (-1.259e-08, 2.046, -0.357), (-0.001102, 0.004748, 0.7139)], [], [(96, 1, 3, 97), (97, 3, 5, 98), (98, 5, 7, 99), (99, 7, 9, 100), (100, 9, 11, 101), (101, 11, 13, 102), (102, 13, 15, 103), (103, 15, 17, 104), (104, 17, 19, 105), (105, 19, 21, 106), (106, 21, 23, 107), (107, 23, 25, 108), (108, 25, 27, 109), (109, 27, 29, 110), (110, 29, 31, 111), (111, 31, 33, 112), (112, 33, 35, 113), (113, 35, 37, 114), (114, 37, 39, 115), (115, 39, 41, 116), (116, 41, 43, 117), (117, 43, 45, 118), (118, 45, 47, 119), (119, 47, 49, 120), (120, 49, 51, 121), (121, 51, 53, 122), (122, 53, 55, 123), (123, 55, 57, 124), (124, 57, 59, 125), (125, 59, 61, 126), (126, 61, 63, 127), (127, 63, 1, 96), (158, 95, 64, 159), (157, 94, 95, 158), (156, 93, 94, 157), (155, 92, 93, 156), (154, 91, 92, 155), (153, 90, 91, 154), (152, 89, 90, 153), (151, 88, 89, 152), (150, 87, 88, 151), (149, 86, 87, 150), (148, 85, 86, 149), (147, 84, 85, 148), (146, 83, 84, 147), (145, 82, 83, 146), (144, 81, 82, 145), (143, 80, 81, 144), (142, 79, 80, 143), (141, 78, 79, 142), (140, 77, 78, 141), (139, 76, 77, 140), (138, 75, 76, 139), (137, 74, 75, 138), (136, 73, 74, 137), (135, 72, 73, 136), (134, 71, 72, 135), (133, 70, 71, 134), (132, 69, 70, 133), (131, 68, 69, 132), (130, 67, 68, 131), (129, 66, 67, 130), (128, 65, 66, 129), (159, 64, 65, 128), (95, 127, 96, 64), (94, 126, 127, 95), (93, 125, 126, 94), (92, 124, 125, 93), (91, 123, 124, 92), (90, 122, 123, 91), (89, 121, 122, 90), (88, 120, 121, 89), (87, 119, 120, 88), (86, 118, 119, 87), (85, 117, 118, 86), (84, 116, 117, 85), (83, 115, 116, 84), (82, 114, 115, 83), (81, 113, 114, 82), (80, 112, 113, 81), (79, 111, 112, 80), (78, 110, 111, 79), (77, 109, 110, 78), (76, 108, 109, 77), (75, 107, 108, 76), (74, 106, 107, 75), (73, 105, 106, 74), (72, 104, 105, 73), (71, 103, 104, 72), (70, 102, 103, 71), (69, 101, 102, 70), (68, 100, 101, 69), (67, 99, 100, 68), (66, 98, 99, 67), (65, 97, 98, 66), (64, 96, 97, 65), (0, 159, 128, 2), (2, 128, 129, 4), (4, 129, 130, 6), (6, 130, 131, 8), (8, 131, 132, 10), (10, 132, 133, 12), (12, 133, 134, 14), (14, 134, 135, 16), (16, 135, 136, 18), (18, 136, 137, 20), (20, 137, 138, 22), (22, 138, 139, 24), (24, 139, 140, 26), (26, 140, 141, 28), (28, 141, 142, 30), (30, 142, 143, 32), (32, 143, 144, 34), (34, 144, 145, 36), (36, 145, 146, 38), (38, 146, 147, 40), (40, 147, 148, 42), (42, 148, 149, 44), (44, 149, 150, 46), (46, 150, 151, 48), (48, 151, 152, 50), (50, 152, 153, 52), (52, 153, 154, 54), (54, 154, 155, 56), (56, 155, 156, 58), (58, 156, 157, 60), (60, 157, 158, 62), (62, 158, 159, 0), (9, 160, 11), (11, 160, 13), (13, 160, 15), (15, 160, 17), (17, 160, 19), (19, 160, 21), (21, 160, 23), (23, 160, 25), (25, 160, 27), (27, 160, 29), (29, 160, 31), (31, 160, 33), (33, 160, 35), (35, 160, 37), (37, 160, 39), (39, 160, 41), (41, 160, 43), (43, 160, 45), (45, 160, 47), (47, 160, 49), (49, 160, 51), (51, 160, 53), (53, 160, 55), (55, 160, 57), (57, 160, 59), (59, 160, 61), (61, 160, 63), (63, 160, 1), (1, 160, 3), (5, 160, 1, 3), (7, 160, 9), (5, 160, 7)])
_uv = me_cylinder_001.uv_layers.new(name='UVMap')
_uv.uv.foreach_set('vector', [1.0, 0.7468, 1.0, 0.9958, 0.9688, 0.9958, 0.9687, 0.7468, 0.9687, 0.7468, 0.9688, 0.9958, 0.9375, 0.9958, 0.9375, 0.7468, 0.9375, 0.7468, 0.9375, 0.9958, 0.9062, 0.9958, 0.9062, 0.7468, 0.9062, 0.7468, 0.9062, 0.9958, 0.875, 0.9958, 0.875, 0.7468, 0.875, 0.7468, 0.875, 0.9958, 0.8438, 0.9958, 0.8438, 0.7468, 0.8438, 0.7468, 0.8438, 0.9958, 0.8125, 0.9958, 0.8125, 0.7468, 0.8125, 0.7468, 0.8125, 0.9958, 0.7812, 0.9958, 0.7812, 0.7468, 0.7812, 0.7468, 0.7812, 0.9958, 0.75, 0.9958, 0.75, 0.7468, 0.75, 0.7468, 0.75, 0.9958, 0.7188, 0.9958, 0.7187, 0.7468, 0.7187, 0.7468, 0.7188, 0.9958, 0.6875, 0.9958, 0.6875, 0.7468, 0.6875, 0.7468, 0.6875, 0.9958, 0.6562, 0.9958, 0.6562, 0.7468, 0.6562, 0.7468, 0.6562, 0.9958, 0.625, 0.9958, 0.625, 0.7468, 0.625, 0.7468, 0.625, 0.9958, 0.5938, 0.9958, 0.5937, 0.7468, 0.5937, 0.7468, 0.5938, 0.9958, 0.5625, 0.9958, 0.5625, 0.7468, 0.5625, 0.7468, 0.5625, 0.9958, 0.5312, 0.9958, 0.5312, 0.7468, 0.5312, 0.7468, 0.5312, 0.9958, 0.5, 0.9958, 0.5, 0.7468, 0.5, 0.7468, 0.5, 0.9958, 0.4687, 0.9958, 0.4687, 0.7468, 0.4687, 0.7468, 0.4687, 0.9958, 0.4375, 0.9958, 0.4375, 0.7468, 0.4375, 0.7468, 0.4375, 0.9958, 0.4062, 0.9958, 0.4062, 0.7468, 0.4062, 0.7468, 0.4062, 0.9958, 0.375, 0.9958, 0.375, 0.7468, 0.375, 0.7468, 0.375, 0.9958, 0.3437, 0.9958, 0.3438, 0.7468, 0.3438, 0.7468, 0.3437, 0.9958, 0.3125, 0.9958, 0.3125, 0.7468, 0.3125, 0.7468, 0.3125, 0.9958, 0.2812, 0.9958, 0.2812, 0.7468, 0.2812, 0.7468, 0.2812, 0.9958, 0.25, 0.9958, 0.25, 0.7468, 0.25, 0.7468, 0.25, 0.9958, 0.2187, 0.9958, 0.2188, 0.7468, 0.2188, 0.7468, 0.2187, 0.9958, 0.1875, 0.9958, 0.1875, 0.7468, 0.1875, 0.7468, 0.1875, 0.9958, 0.1562, 0.9958, 0.1562, 0.7468, 0.1562, 0.7468, 0.1562, 0.9958, 0.125, 0.9958, 0.125, 0.7468, 0.125, 0.7468, 0.125, 0.9958, 0.09375, 0.9958, 0.09375, 0.7468, 0.09375, 0.7468, 0.09375, 0.9958, 0.0625, 0.9958, 0.0625, 0.7468, 0.0625, 0.7468, 0.0625, 0.9958, 0.03125, 0.9958, 0.03125, 0.7468, 0.03125, 0.7468, 0.03125, 0.9958, 0.0, 0.9958, 0.0, 0.7468, 0.03125, 0.2489, 0.03125, 0.4979, 0.0, 0.4979, 0.0, 0.2489, 0.0625, 0.2489, 0.0625, 0.4979, 0.03125, 0.4979, 0.03125, 0.2489, 0.09375, 0.2489, 0.09375, 0.4979, 0.0625, 0.4979, 0.0625, 0.2489, 0.125, 0.2489, 0.125, 0.4979, 0.09375, 0.4979, 0.09375, 0.2489, 0.1562, 0.2489, 0.1562, 0.4979, 0.125, 0.4979, 0.125, 0.2489, 0.1875, 0.2489, 0.1875, 0.4979, 0.1562, 0.4979, 0.1562, 0.2489, 0.2188, 0.2489, 0.2188, 0.4979, 0.1875, 0.4979, 0.1875, 0.2489, 0.25, 0.2489, 0.25, 0.4979, 0.2188, 0.4979, 0.2188, 0.2489, 0.2812, 0.2489, 0.2812, 0.4979, 0.25, 0.4979, 0.25, 0.2489, 0.3125, 0.2489, 0.3125, 0.4979, 0.2812, 0.4979, 0.2812, 0.2489, 0.3438, 0.2489, 0.3438, 0.4979, 0.3125, 0.4979, 0.3125, 0.2489, 0.375, 0.2489, 0.375, 0.4979, 0.3438, 0.4979, 0.3438, 0.2489, 0.4062, 0.2489, 0.4062, 0.4979, 0.375, 0.4979, 0.375, 0.2489, 0.4375, 0.2489, 0.4375, 0.4979, 0.4062, 0.4979, 0.4062, 0.2489, 0.4687, 0.2489, 0.4688, 0.4979, 0.4375, 0.4979, 0.4375, 0.2489, 0.5, 0.2489, 0.5, 0.4979, 0.4688, 0.4979, 0.4687, 0.2489, 0.5312, 0.2489, 0.5312, 0.4979, 0.5, 0.4979, 0.5, 0.2489, 0.5625, 0.2489, 0.5625, 0.4979, 0.5312, 0.4979, 0.5312, 0.2489, 0.5938, 0.2489, 0.5938, 0.4979, 0.5625, 0.4979, 0.5625, 0.2489, 0.625, 0.2489, 0.625, 0.4979, 0.5938, 0.4979, 0.5938, 0.2489, 0.6562, 0.2489, 0.6562, 0.4979, 0.625, 0.4979, 0.625, 0.2489, 0.6875, 0.2489, 0.6875, 0.4979, 0.6562, 0.4979, 0.6562, 0.2489, 0.7187, 0.2489, 0.7188, 0.4979, 0.6875, 0.4979, 0.6875, 0.2489, 0.75, 0.2489, 0.75, 0.4979, 0.7188, 0.4979, 0.7187, 0.2489, 0.7812, 0.2489, 0.7812, 0.4979, 0.75, 0.4979, 0.75, 0.2489, 0.8125, 0.2489, 0.8125, 0.4979, 0.7812, 0.4979, 0.7812, 0.2489, 0.8438, 0.2489, 0.8438, 0.4979, 0.8125, 0.4979, 0.8125, 0.2489, 0.875, 0.2489, 0.875, 0.4979, 0.8438, 0.4979, 0.8438, 0.2489, 0.9062, 0.2489, 0.9062, 0.4979, 0.875, 0.4979, 0.875, 0.2489, 0.9375, 0.2489, 0.9375, 0.4979, 0.9062, 0.4979, 0.9062, 0.2489, 0.9687, 0.2489, 0.9688, 0.4979, 0.9375, 0.4979, 0.9375, 0.2489, 1.0, 0.2489, 1.0, 0.4979, 0.9688, 0.4979, 0.9687, 0.2489, 0.03125, 0.4979, 0.03125, 0.7468, 0.0, 0.7468, 0.0, 0.4979, 0.0625, 0.4979, 0.0625, 0.7468, 0.03125, 0.7468, 0.03125, 0.4979, 0.09375, 0.4979, 0.09375, 0.7468, 0.0625, 0.7468, 0.0625, 0.4979, 0.125, 0.4979, 0.125, 0.7468, 0.09375, 0.7468, 0.09375, 0.4979, 0.1562, 0.4979, 0.1562, 0.7468, 0.125, 0.7468, 0.125, 0.4979, 0.1875, 0.4979, 0.1875, 0.7468, 0.1562, 0.7468, 0.1562, 0.4979, 0.2188, 0.4979, 0.2188, 0.7468, 0.1875, 0.7468, 0.1875, 0.4979, 0.25, 0.4979, 0.25, 0.7468, 0.2188, 0.7468, 0.2188, 0.4979, 0.2812, 0.4979, 0.2812, 0.7468, 0.25, 0.7468, 0.25, 0.4979, 0.3125, 0.4979, 0.3125, 0.7468, 0.2812, 0.7468, 0.2812, 0.4979, 0.3438, 0.4979, 0.3438, 0.7468, 0.3125, 0.7468, 0.3125, 0.4979, 0.375, 0.4979, 0.375, 0.7468, 0.3438, 0.7468, 0.3438, 0.4979, 0.4062, 0.4979, 0.4062, 0.7468, 0.375, 0.7468, 0.375, 0.4979, 0.4375, 0.4979, 0.4375, 0.7468, 0.4062, 0.7468, 0.4062, 0.4979, 0.4688, 0.4979, 0.4687, 0.7468, 0.4375, 0.7468, 0.4375, 0.4979, 0.5, 0.4979, 0.5, 0.7468, 0.4687, 0.7468, 0.4688, 0.4979, 0.5312, 0.4979, 0.5312, 0.7468, 0.5, 0.7468, 0.5, 0.4979, 0.5625, 0.4979, 0.5625, 0.7468, 0.5312, 0.7468, 0.5312, 0.4979, 0.5938, 0.4979, 0.5937, 0.7468, 0.5625, 0.7468, 0.5625, 0.4979, 0.625, 0.4979, 0.625, 0.7468, 0.5937, 0.7468, 0.5938, 0.4979, 0.6562, 0.4979, 0.6562, 0.7468, 0.625, 0.7468, 0.625, 0.4979, 0.6875, 0.4979, 0.6875, 0.7468, 0.6562, 0.7468, 0.6562, 0.4979, 0.7188, 0.4979, 0.7187, 0.7468, 0.6875, 0.7468, 0.6875, 0.4979, 0.75, 0.4979, 0.75, 0.7468, 0.7187, 0.7468, 0.7188, 0.4979, 0.7812, 0.4979, 0.7812, 0.7468, 0.75, 0.7468, 0.75, 0.4979, 0.8125, 0.4979, 0.8125, 0.7468, 0.7812, 0.7468, 0.7812, 0.4979, 0.8438, 0.4979, 0.8438, 0.7468, 0.8125, 0.7468, 0.8125, 0.4979, 0.875, 0.4979, 0.875, 0.7468, 0.8438, 0.7468, 0.8438, 0.4979, 0.9062, 0.4979, 0.9062, 0.7468, 0.875, 0.7468, 0.875, 0.4979, 0.9375, 0.4979, 0.9375, 0.7468, 0.9062, 0.7468, 0.9062, 0.4979, 0.9688, 0.4979, 0.9687, 0.7468, 0.9375, 0.7468, 0.9375, 0.4979, 1.0, 0.4979, 1.0, 0.7468, 0.9687, 0.7468, 0.9688, 0.4979, 1.0, 2.98e-08, 1.0, 0.2489, 0.9687, 0.2489, 0.9688, 2.98e-08, 0.9688, 2.98e-08, 0.9687, 0.2489, 0.9375, 0.2489, 0.9375, 2.98e-08, 0.9375, 2.98e-08, 0.9375, 0.2489, 0.9062, 0.2489, 0.9062, 2.98e-08, 0.9062, 2.98e-08, 0.9062, 0.2489, 0.875, 0.2489, 0.875, 2.98e-08, 0.875, 2.98e-08, 0.875, 0.2489, 0.8438, 0.2489, 0.8438, 2.98e-08, 0.8438, 2.98e-08, 0.8438, 0.2489, 0.8125, 0.2489, 0.8125, 1.49e-07, 0.8125, 1.49e-07, 0.8125, 0.2489, 0.7812, 0.2489, 0.7812, 1.49e-07, 0.7812, 1.49e-07, 0.7812, 0.2489, 0.75, 0.2489, 0.75, 1.49e-07, 0.75, 1.49e-07, 0.75, 0.2489, 0.7187, 0.2489, 0.7188, 1.49e-07, 0.7188, 1.49e-07, 0.7187, 0.2489, 0.6875, 0.2489, 0.6875, 1.49e-07, 0.6875, 1.49e-07, 0.6875, 0.2489, 0.6562, 0.2489, 0.6562, 1.49e-07, 0.6562, 1.49e-07, 0.6562, 0.2489, 0.625, 0.2489, 0.625, 1.49e-07, 0.625, 1.49e-07, 0.625, 0.2489, 0.5938, 0.2489, 0.5938, 1.49e-07, 0.5938, 1.49e-07, 0.5938, 0.2489, 0.5625, 0.2489, 0.5625, 1.49e-07, 0.5625, 1.49e-07, 0.5625, 0.2489, 0.5312, 0.2489, 0.5312, 1.49e-07, 0.5312, 1.49e-07, 0.5312, 0.2489, 0.5, 0.2489, 0.5, 1.49e-07, 0.5, 1.49e-07, 0.5, 0.2489, 0.4687, 0.2489, 0.4688, 1.49e-07, 0.4688, 1.49e-07, 0.4687, 0.2489, 0.4375, 0.2489, 0.4375, 1.49e-07, 0.4375, 1.49e-07, 0.4375, 0.2489, 0.4062, 0.2489, 0.4063, 1.49e-07, 0.4063, 1.49e-07, 0.4062, 0.2489, 0.375, 0.2489, 0.375, 1.49e-07, 0.375, 1.49e-07, 0.375, 0.2489, 0.3438, 0.2489, 0.3438, 2.98e-07, 0.3438, 2.98e-07, 0.3438, 0.2489, 0.3125, 0.2489, 0.3125, 2.98e-07, 0.3125, 2.98e-07, 0.3125, 0.2489, 0.2812, 0.2489, 0.2813, 2.98e-07, 0.2813, 2.98e-07, 0.2812, 0.2489, 0.25, 0.2489, 0.25, 2.98e-07, 0.25, 2.98e-07, 0.25, 0.2489, 0.2188, 0.2489, 0.2188, 2.98e-07, 0.2188, 2.98e-07, 0.2188, 0.2489, 0.1875, 0.2489, 0.1875, 2.98e-07, 0.1875, 2.98e-07, 0.1875, 0.2489, 0.1562, 0.2489, 0.1563, 2.98e-07, 0.1563, 2.98e-07, 0.1562, 0.2489, 0.125, 0.2489, 0.125, 2.98e-07, 0.125, 2.98e-07, 0.125, 0.2489, 0.09375, 0.2489, 0.09375, 2.98e-07, 0.09375, 2.98e-07, 0.09375, 0.2489, 0.0625, 0.2489, 0.0625, 2.98e-07, 0.0625, 2.98e-07, 0.0625, 0.2489, 0.03125, 0.2489, 0.03125, 2.98e-07, 0.03125, 2.98e-07, 0.03125, 0.2489, 0.0, 0.2489, 5.96e-08, 2.98e-07, 0.875, 0.9958, 0.0, 0.0, 0.8438, 0.9958, 0.8438, 0.9958, 0.0, 0.0, 0.8125, 0.9958, 0.8125, 0.9958, 0.0, 0.0, 0.7812, 0.9958, 0.7812, 0.9958, 0.0, 0.0, 0.75, 0.9958, 0.75, 0.9958, 0.0, 0.0, 0.7188, 0.9958, 0.7188, 0.9958, 0.0, 0.0, 0.6875, 0.9958, 0.6875, 0.9958, 0.0, 0.0, 0.6562, 0.9958, 0.6562, 0.9958, 0.0, 0.0, 0.625, 0.9958, 0.625, 0.9958, 0.0, 0.0, 0.5938, 0.9958, 0.5938, 0.9958, 0.0, 0.0, 0.5625, 0.9958, 0.5625, 0.9958, 0.0, 0.0, 0.5312, 0.9958, 0.5312, 0.9958, 0.0, 0.0, 0.5, 0.9958, 0.5, 0.9958, 0.0, 0.0, 0.4687, 0.9958, 0.4687, 0.9958, 0.0, 0.0, 0.4375, 0.9958, 0.4375, 0.9958, 0.0, 0.0, 0.4062, 0.9958, 0.4062, 0.9958, 0.0, 0.0, 0.375, 0.9958, 0.375, 0.9958, 0.0, 0.0, 0.3437, 0.9958, 0.3437, 0.9958, 0.0, 0.0, 0.3125, 0.9958, 0.3125, 0.9958, 0.0, 0.0, 0.2812, 0.9958, 0.2812, 0.9958, 0.0, 0.0, 0.25, 0.9958, 0.25, 0.9958, 0.0, 0.0, 0.2187, 0.9958, 0.2187, 0.9958, 0.0, 0.0, 0.1875, 0.9958, 0.1875, 0.9958, 0.0, 0.0, 0.1562, 0.9958, 0.1562, 0.9958, 0.0, 0.0, 0.125, 0.9958, 0.125, 0.9958, 0.0, 0.0, 0.09375, 0.9958, 0.09375, 0.9958, 0.0, 0.0, 0.0625, 0.9958, 0.0625, 0.9958, 0.0, 0.0, 0.03125, 0.9958, 0.03125, 0.9958, 0.0, 0.0, 0.0, 0.9958, 0.0, 0.9958, 0.0, 0.0, 0.9688, 0.9958, 0.9375, 0.9958, 0.0, 0.0, 0.0, 0.9958, 0.9688, 0.9958, 0.9062, 0.9958, 0.0, 0.0, 0.875, 0.9958, 0.9375, 0.9958, 0.0, 0.0, 0.9062, 0.9958])
me_cylinder_001.update()

# ---- objects
ob_cylinder = bpy.data.objects.new('Cylinder', me_cylinder)
ob_tornadoring02 = bpy.data.objects.new('tornadoring02', me_cylinder_001)

# ---- transforms, parenting, visibility, modifiers, constraints
ob_cylinder.location = (0.0, 0.0, 1.0)
ob_tornadoring02.location = (0.0118, 0.0, 0.0)

# ---- collection membership
col_collection.objects.link(ob_cylinder)
col_collection.objects.link(ob_tornadoring02)

# ---- scene / render settings (as saved in the file)
scene.frame_start = 1; scene.frame_end = 250; scene.frame_set(240)
scene.render.engine = 'BLENDER_EEVEE_NEXT'
scene.cycles.sampling_pattern = 'TABULATED_SOBOL'
scene.view_settings.view_transform = 'Filmic'
bpy.context.view_layer.update()

# ---- added for rendering (the .blend has no active camera and no usable light): camera, sun
cam_auto = bpy.data.cameras.new('AutoCamera')
cam_auto.lens = 50.0
cam_auto.sensor_width = 36.0
cam_auto.clip_end = 1000.0
ob_auto_camera = bpy.data.objects.new('AutoCamera', cam_auto)
scene.collection.objects.link(ob_auto_camera)
ob_auto_camera.location = (12.0588, -14.4705, 14.2901)
ob_auto_camera.rotation_euler = (1.09748, -7.21219e-08, 0.694738)
scene.camera = ob_auto_camera
light_auto_sun = bpy.data.lights.new('AutoSun', 'SUN')
light_auto_sun.energy = 3.0
light_auto_sun.angle = 0.0523599
ob_auto_sun = bpy.data.objects.new('AutoSun', light_auto_sun)
scene.collection.objects.link(ob_auto_sun)
ob_auto_sun.rotation_euler = (0.872665, 0.174533, 0.523599)
bpy.context.view_layer.update()
